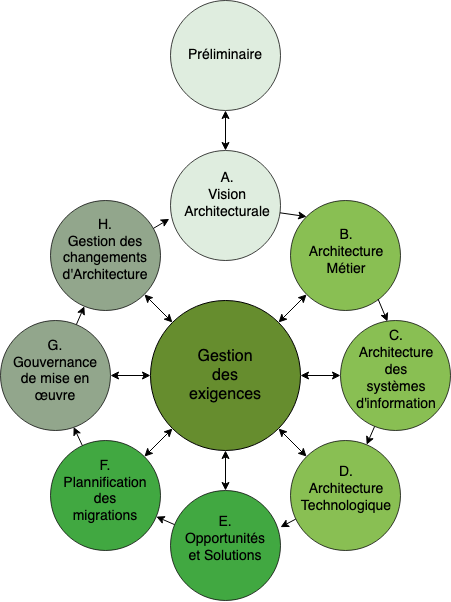

The diagram above was exported from draw.io. Its source (the exported page's mxGraphModel, read from the mxfile embedded in the PNG):
<mxGraphModel dx="1375" dy="753" grid="1" gridSize="10" guides="1" tooltips="1" connect="1" arrows="1" fold="1" page="1" pageScale="1" pageWidth="827" pageHeight="1169" math="0" shadow="0">
  <root>
    <mxCell id="0" />
    <mxCell id="1" parent="0" />
    <mxCell id="4tjDs1z2X5mVF0onwsqn-18" style="edgeStyle=none;rounded=0;orthogonalLoop=1;jettySize=auto;html=1;entryX=-0.011;entryY=0.622;entryDx=0;entryDy=0;entryPerimeter=0;" parent="1" source="4tjDs1z2X5mVF0onwsqn-2" target="4tjDs1z2X5mVF0onwsqn-9" edge="1">
      <mxGeometry relative="1" as="geometry" />
    </mxCell>
    <mxCell id="4tjDs1z2X5mVF0onwsqn-2" value="" style="ellipse;whiteSpace=wrap;html=1;aspect=fixed;opacity=74;fillColor=#6D8764;" parent="1" vertex="1">
      <mxGeometry x="270" y="300" width="110" height="110" as="geometry" />
    </mxCell>
    <mxCell id="4tjDs1z2X5mVF0onwsqn-17" style="edgeStyle=none;rounded=0;orthogonalLoop=1;jettySize=auto;html=1;" parent="1" source="4tjDs1z2X5mVF0onwsqn-3" target="4tjDs1z2X5mVF0onwsqn-2" edge="1">
      <mxGeometry relative="1" as="geometry" />
    </mxCell>
    <mxCell id="4tjDs1z2X5mVF0onwsqn-3" value="" style="ellipse;whiteSpace=wrap;html=1;aspect=fixed;opacity=74;fillColor=#6D8764;" parent="1" vertex="1">
      <mxGeometry x="220" y="420" width="110" height="110" as="geometry" />
    </mxCell>
    <mxCell id="4tjDs1z2X5mVF0onwsqn-16" style="edgeStyle=none;rounded=0;orthogonalLoop=1;jettySize=auto;html=1;entryX=0.665;entryY=0.968;entryDx=0;entryDy=0;entryPerimeter=0;" parent="1" source="4tjDs1z2X5mVF0onwsqn-4" target="4tjDs1z2X5mVF0onwsqn-3" edge="1">
      <mxGeometry relative="1" as="geometry" />
    </mxCell>
    <mxCell id="4tjDs1z2X5mVF0onwsqn-4" value="" style="ellipse;whiteSpace=wrap;html=1;aspect=fixed;opacity=74;fillColor=#008A00;" parent="1" vertex="1">
      <mxGeometry x="270" y="540" width="110" height="110" as="geometry" />
    </mxCell>
    <mxCell id="4tjDs1z2X5mVF0onwsqn-15" style="edgeStyle=none;rounded=0;orthogonalLoop=1;jettySize=auto;html=1;" parent="1" source="4tjDs1z2X5mVF0onwsqn-5" target="4tjDs1z2X5mVF0onwsqn-4" edge="1">
      <mxGeometry relative="1" as="geometry" />
    </mxCell>
    <mxCell id="4tjDs1z2X5mVF0onwsqn-5" value="" style="ellipse;whiteSpace=wrap;html=1;aspect=fixed;opacity=74;fillColor=#008A00;" parent="1" vertex="1">
      <mxGeometry x="390" y="590" width="110" height="110" as="geometry" />
    </mxCell>
    <mxCell id="4tjDs1z2X5mVF0onwsqn-14" style="edgeStyle=none;rounded=0;orthogonalLoop=1;jettySize=auto;html=1;entryX=1;entryY=0.333;entryDx=0;entryDy=0;entryPerimeter=0;" parent="1" source="4tjDs1z2X5mVF0onwsqn-6" target="4tjDs1z2X5mVF0onwsqn-5" edge="1">
      <mxGeometry relative="1" as="geometry" />
    </mxCell>
    <mxCell id="4tjDs1z2X5mVF0onwsqn-6" value="" style="ellipse;whiteSpace=wrap;html=1;aspect=fixed;opacity=74;fillColor=#60A917;" parent="1" vertex="1">
      <mxGeometry x="510" y="540" width="110" height="110" as="geometry" />
    </mxCell>
    <mxCell id="4tjDs1z2X5mVF0onwsqn-13" style="edgeStyle=none;rounded=0;orthogonalLoop=1;jettySize=auto;html=1;" parent="1" source="4tjDs1z2X5mVF0onwsqn-7" target="4tjDs1z2X5mVF0onwsqn-6" edge="1">
      <mxGeometry relative="1" as="geometry" />
    </mxCell>
    <mxCell id="4tjDs1z2X5mVF0onwsqn-7" value="" style="ellipse;whiteSpace=wrap;html=1;aspect=fixed;opacity=74;fillColor=#60A917;" parent="1" vertex="1">
      <mxGeometry x="560" y="420" width="110" height="110" as="geometry" />
    </mxCell>
    <mxCell id="4tjDs1z2X5mVF0onwsqn-8" value="" style="ellipse;whiteSpace=wrap;html=1;aspect=fixed;opacity=74;fillColor=#60A917;" parent="1" vertex="1">
      <mxGeometry x="510" y="300" width="110" height="110" as="geometry" />
    </mxCell>
    <mxCell id="4tjDs1z2X5mVF0onwsqn-11" style="rounded=0;orthogonalLoop=1;jettySize=auto;html=1;entryX=0;entryY=0;entryDx=0;entryDy=0;" parent="1" source="4tjDs1z2X5mVF0onwsqn-9" target="4tjDs1z2X5mVF0onwsqn-8" edge="1">
      <mxGeometry relative="1" as="geometry" />
    </mxCell>
    <mxCell id="4tjDs1z2X5mVF0onwsqn-9" value="" style="ellipse;whiteSpace=wrap;html=1;aspect=fixed;opacity=74;fillColor=#D5E8D4;" parent="1" vertex="1">
      <mxGeometry x="390" y="250" width="110" height="110" as="geometry" />
    </mxCell>
    <mxCell id="4tjDs1z2X5mVF0onwsqn-19" style="edgeStyle=none;rounded=0;orthogonalLoop=1;jettySize=auto;html=1;entryX=0.5;entryY=0;entryDx=0;entryDy=0;startArrow=classic;startFill=1;" parent="1" source="4tjDs1z2X5mVF0onwsqn-10" target="4tjDs1z2X5mVF0onwsqn-9" edge="1">
      <mxGeometry relative="1" as="geometry" />
    </mxCell>
    <mxCell id="4tjDs1z2X5mVF0onwsqn-21" value="" style="group;gradientColor=#ffffff;opacity=74;" parent="1" vertex="1" connectable="0">
      <mxGeometry x="390" y="100" width="110" height="110" as="geometry" />
    </mxCell>
    <mxCell id="4tjDs1z2X5mVF0onwsqn-10" value="" style="ellipse;whiteSpace=wrap;html=1;aspect=fixed;gradientDirection=west;opacity=74;fillColor=#D5E8D4;" parent="4tjDs1z2X5mVF0onwsqn-21" vertex="1">
      <mxGeometry width="110" height="110" as="geometry" />
    </mxCell>
    <mxCell id="4tjDs1z2X5mVF0onwsqn-20" value="Préliminaire" style="text;html=1;strokeColor=none;fillColor=none;align=center;verticalAlign=middle;whiteSpace=wrap;rounded=0;fontSize=14;" parent="4tjDs1z2X5mVF0onwsqn-21" vertex="1">
      <mxGeometry x="35" y="45" width="40" height="20" as="geometry" />
    </mxCell>
    <mxCell id="4tjDs1z2X5mVF0onwsqn-22" value="&lt;div style=&quot;font-size: 14px;&quot;&gt;A.&lt;/div&gt;&lt;div style=&quot;font-size: 14px;&quot;&gt;Vision Architecturale&lt;br style=&quot;font-size: 14px;&quot;&gt;&lt;/div&gt;" style="text;html=1;strokeColor=none;fillColor=none;align=center;verticalAlign=middle;whiteSpace=wrap;rounded=0;fontSize=14;" parent="1" vertex="1">
      <mxGeometry x="427" y="285" width="40" height="20" as="geometry" />
    </mxCell>
    <mxCell id="4tjDs1z2X5mVF0onwsqn-23" value="&lt;div style=&quot;font-size: 14px&quot;&gt;B.&lt;/div&gt;&lt;div style=&quot;font-size: 14px&quot;&gt;Architecture Métier&lt;br style=&quot;font-size: 14px&quot;&gt;&lt;/div&gt;" style="text;html=1;strokeColor=none;fillColor=none;align=center;verticalAlign=middle;whiteSpace=wrap;rounded=0;fontSize=14;" parent="1" vertex="1">
      <mxGeometry x="546" y="342" width="40" height="20" as="geometry" />
    </mxCell>
    <mxCell id="4tjDs1z2X5mVF0onwsqn-24" value="&lt;div style=&quot;font-size: 14px&quot;&gt;C.&lt;/div&gt;&lt;div style=&quot;font-size: 14px&quot;&gt;Architecture des systèmes d'information&lt;/div&gt;" style="text;html=1;strokeColor=none;fillColor=none;align=center;verticalAlign=middle;whiteSpace=wrap;rounded=0;fontSize=14;" parent="1" vertex="1">
      <mxGeometry x="596" y="460" width="40" height="20" as="geometry" />
    </mxCell>
    <mxCell id="4tjDs1z2X5mVF0onwsqn-25" value="&lt;div style=&quot;font-size: 14px&quot;&gt;D.&lt;/div&gt;&lt;div style=&quot;font-size: 14px&quot;&gt;Architecture Technologique&lt;br style=&quot;font-size: 14px&quot;&gt;&lt;/div&gt;" style="text;html=1;strokeColor=none;fillColor=none;align=center;verticalAlign=middle;whiteSpace=wrap;rounded=0;fontSize=14;" parent="1" vertex="1">
      <mxGeometry x="546" y="579" width="40" height="20" as="geometry" />
    </mxCell>
    <mxCell id="4tjDs1z2X5mVF0onwsqn-26" value="&lt;div style=&quot;font-size: 14px&quot;&gt;E.&lt;/div&gt;&lt;div style=&quot;font-size: 14px&quot;&gt;Opportunités et Solutions&lt;br style=&quot;font-size: 14px&quot;&gt;&lt;/div&gt;" style="text;html=1;strokeColor=none;fillColor=none;align=center;verticalAlign=middle;whiteSpace=wrap;rounded=0;fontSize=14;" parent="1" vertex="1">
      <mxGeometry x="425" y="629" width="40" height="20" as="geometry" />
    </mxCell>
    <mxCell id="4tjDs1z2X5mVF0onwsqn-27" value="&lt;div style=&quot;font-size: 14px&quot;&gt;F.&lt;/div&gt;&lt;div style=&quot;font-size: 14px&quot;&gt;Plannification des migrations&lt;/div&gt;" style="text;html=1;strokeColor=none;fillColor=none;align=center;verticalAlign=middle;whiteSpace=wrap;rounded=0;fontSize=14;" parent="1" vertex="1">
      <mxGeometry x="305" y="581" width="40" height="20" as="geometry" />
    </mxCell>
    <mxCell id="4tjDs1z2X5mVF0onwsqn-28" value="&lt;div style=&quot;font-size: 14px&quot;&gt;G.&lt;/div&gt;Gouvernance de mise en œuvre" style="text;html=1;strokeColor=none;fillColor=none;align=center;verticalAlign=middle;whiteSpace=wrap;rounded=0;fontSize=14;" parent="1" vertex="1">
      <mxGeometry x="255" y="461" width="40" height="20" as="geometry" />
    </mxCell>
    <mxCell id="4tjDs1z2X5mVF0onwsqn-30" value="&lt;div style=&quot;font-size: 14px&quot;&gt;H.&lt;/div&gt;Gestion des changements d'Architecture" style="text;html=1;strokeColor=none;fillColor=none;align=center;verticalAlign=middle;whiteSpace=wrap;rounded=0;fontSize=14;" parent="1" vertex="1">
      <mxGeometry x="305" y="340" width="40" height="20" as="geometry" />
    </mxCell>
    <mxCell id="4tjDs1z2X5mVF0onwsqn-35" value="" style="group;fillColor=#ffffff;" parent="1" vertex="1" connectable="0">
      <mxGeometry x="370" y="400" width="150" height="150" as="geometry" />
    </mxCell>
    <mxCell id="4tjDs1z2X5mVF0onwsqn-1" value="" style="ellipse;whiteSpace=wrap;html=1;aspect=fixed;direction=south;fillColor=#668D2E;" parent="4tjDs1z2X5mVF0onwsqn-35" vertex="1">
      <mxGeometry width="150" height="150" as="geometry" />
    </mxCell>
    <mxCell id="4tjDs1z2X5mVF0onwsqn-34" value="&lt;font style=&quot;font-size: 16px&quot;&gt;Gestion des exigences&lt;/font&gt;" style="text;html=1;strokeColor=none;fillColor=none;align=center;verticalAlign=middle;whiteSpace=wrap;rounded=0;fontSize=14;" parent="4tjDs1z2X5mVF0onwsqn-35" vertex="1">
      <mxGeometry x="55" y="65" width="40" height="20" as="geometry" />
    </mxCell>
    <mxCell id="4tjDs1z2X5mVF0onwsqn-36" style="edgeStyle=none;rounded=0;orthogonalLoop=1;jettySize=auto;html=1;startArrow=classic;startFill=1;fontSize=14;entryX=0;entryY=1;entryDx=0;entryDy=0;" parent="1" source="4tjDs1z2X5mVF0onwsqn-1" target="4tjDs1z2X5mVF0onwsqn-8" edge="1">
      <mxGeometry relative="1" as="geometry">
        <mxPoint x="530" y="390" as="targetPoint" />
      </mxGeometry>
    </mxCell>
    <mxCell id="4tjDs1z2X5mVF0onwsqn-37" style="edgeStyle=none;rounded=0;orthogonalLoop=1;jettySize=auto;html=1;startArrow=classic;startFill=1;fontSize=14;" parent="1" source="4tjDs1z2X5mVF0onwsqn-1" target="4tjDs1z2X5mVF0onwsqn-7" edge="1">
      <mxGeometry relative="1" as="geometry" />
    </mxCell>
    <mxCell id="4tjDs1z2X5mVF0onwsqn-38" style="edgeStyle=none;rounded=0;orthogonalLoop=1;jettySize=auto;html=1;entryX=0;entryY=0;entryDx=0;entryDy=0;startArrow=classic;startFill=1;fontSize=14;" parent="1" source="4tjDs1z2X5mVF0onwsqn-1" target="4tjDs1z2X5mVF0onwsqn-6" edge="1">
      <mxGeometry relative="1" as="geometry" />
    </mxCell>
    <mxCell id="4tjDs1z2X5mVF0onwsqn-39" style="edgeStyle=none;rounded=0;orthogonalLoop=1;jettySize=auto;html=1;entryX=0.5;entryY=0;entryDx=0;entryDy=0;startArrow=classic;startFill=1;fontSize=14;" parent="1" source="4tjDs1z2X5mVF0onwsqn-1" target="4tjDs1z2X5mVF0onwsqn-5" edge="1">
      <mxGeometry relative="1" as="geometry" />
    </mxCell>
    <mxCell id="4tjDs1z2X5mVF0onwsqn-40" style="edgeStyle=none;rounded=0;orthogonalLoop=1;jettySize=auto;html=1;startArrow=classic;startFill=1;fontSize=14;entryX=1;entryY=0;entryDx=0;entryDy=0;" parent="1" source="4tjDs1z2X5mVF0onwsqn-1" target="4tjDs1z2X5mVF0onwsqn-4" edge="1">
      <mxGeometry relative="1" as="geometry" />
    </mxCell>
    <mxCell id="4tjDs1z2X5mVF0onwsqn-41" style="edgeStyle=none;rounded=0;orthogonalLoop=1;jettySize=auto;html=1;entryX=1;entryY=0.5;entryDx=0;entryDy=0;startArrow=classic;startFill=1;fontSize=14;" parent="1" source="4tjDs1z2X5mVF0onwsqn-1" target="4tjDs1z2X5mVF0onwsqn-3" edge="1">
      <mxGeometry relative="1" as="geometry" />
    </mxCell>
    <mxCell id="4tjDs1z2X5mVF0onwsqn-42" style="edgeStyle=none;rounded=0;orthogonalLoop=1;jettySize=auto;html=1;entryX=1;entryY=1;entryDx=0;entryDy=0;startArrow=classic;startFill=1;fontSize=14;" parent="1" source="4tjDs1z2X5mVF0onwsqn-1" target="4tjDs1z2X5mVF0onwsqn-2" edge="1">
      <mxGeometry relative="1" as="geometry" />
    </mxCell>
    <mxCell id="BrKYld957rxRo4Sm0Gt2-74" style="rounded=0;orthogonalLoop=1;jettySize=auto;html=1;entryX=0.427;entryY=0.009;entryDx=0;entryDy=0;entryPerimeter=0;exitX=0.796;exitY=0.896;exitDx=0;exitDy=0;exitPerimeter=0;" edge="1" parent="1" source="4tjDs1z2X5mVF0onwsqn-8" target="4tjDs1z2X5mVF0onwsqn-7">
      <mxGeometry relative="1" as="geometry">
        <mxPoint x="509.49974530997224" y="322.4011999803665" as="sourcePoint" />
        <mxPoint x="536.1091270347397" y="326.1091270347397" as="targetPoint" />
      </mxGeometry>
    </mxCell>
  </root>
</mxGraphModel>